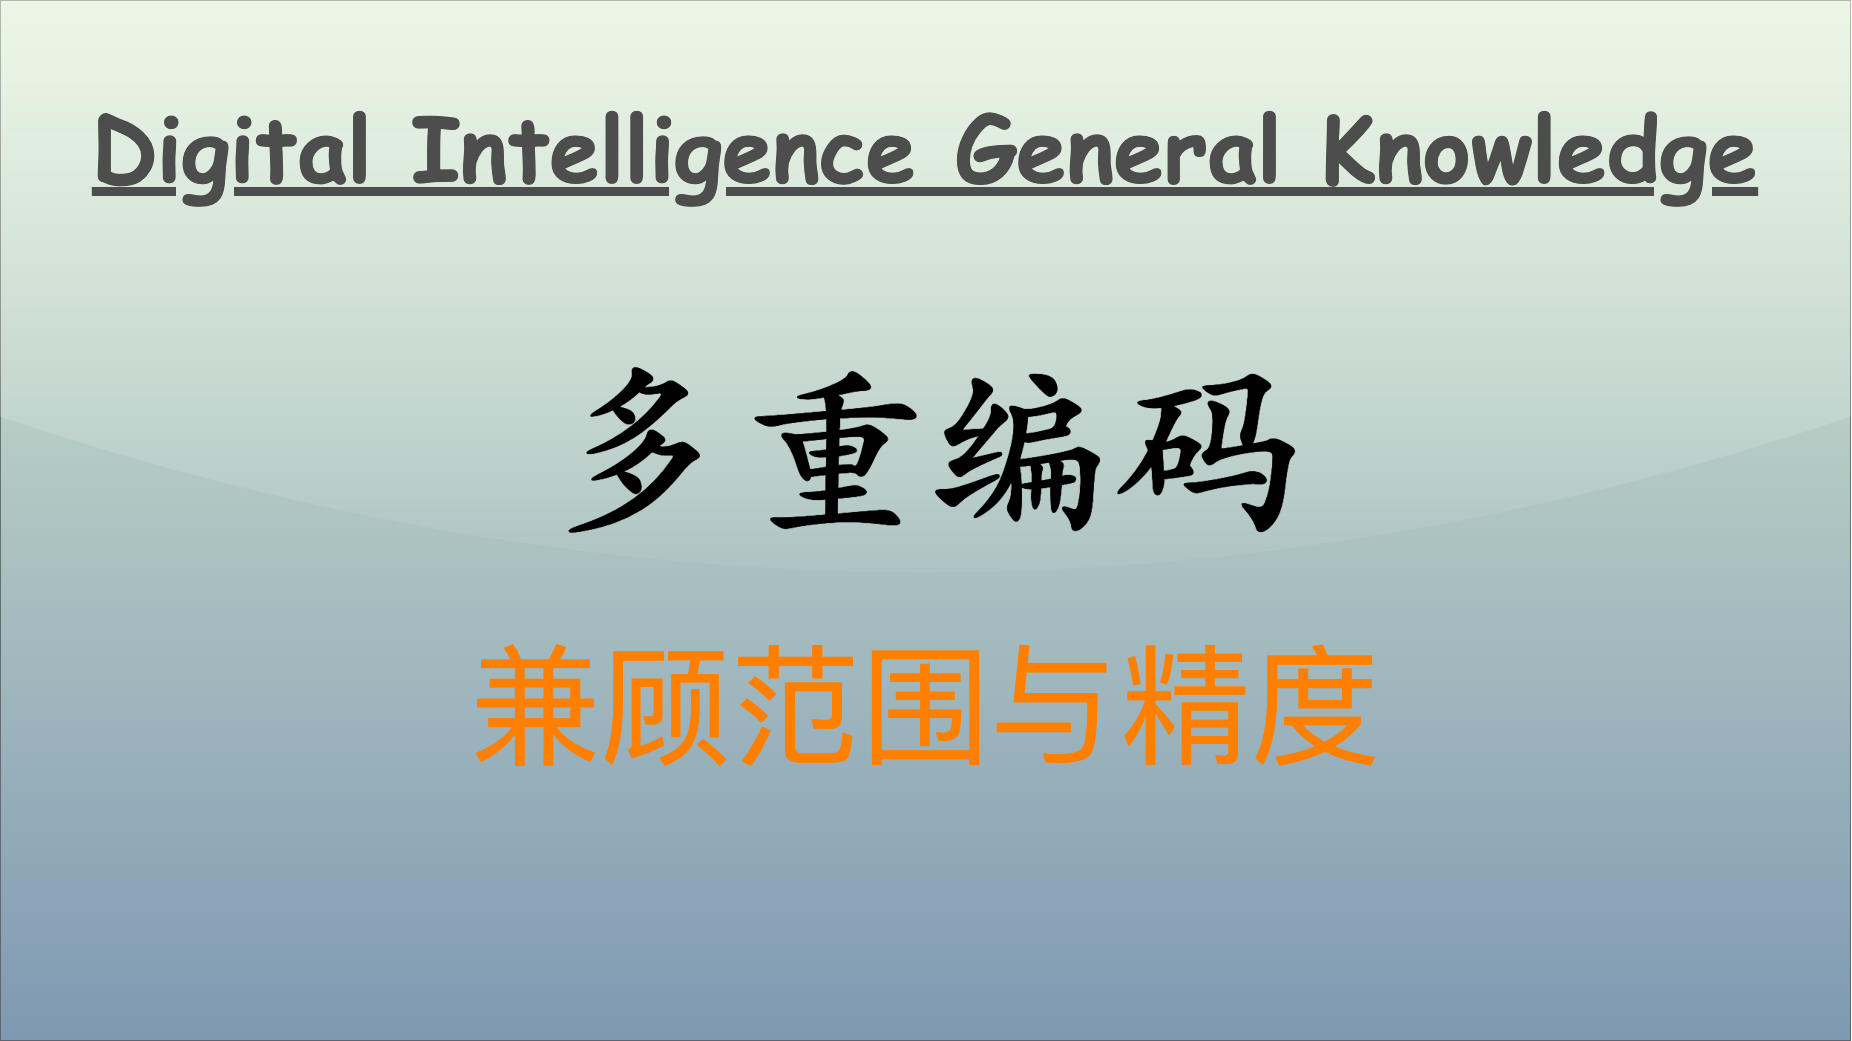

The diagram above was exported from draw.io. Its source (the exported page's mxGraphModel, read from the mxfile embedded in the PNG):
<mxGraphModel dx="1371" dy="1551" grid="1" gridSize="10" guides="1" tooltips="1" connect="1" arrows="1" fold="1" page="1" pageScale="1" pageWidth="1850" pageHeight="1040" math="0" shadow="0">
  <root>
    <mxCell id="0" />
    <mxCell id="1" parent="0" />
    <mxCell id="v5awPFEotDlEYcYJcZ2H-3" value="" style="rounded=0;whiteSpace=wrap;html=1;spacingLeft=470;opacity=50;textOpacity=50;gradientColor=#003366;fillColor=#B9E0A5;glass=1;shadow=0;" parent="1" vertex="1">
      <mxGeometry width="1850" height="1040" as="geometry" />
    </mxCell>
    <mxCell id="v5awPFEotDlEYcYJcZ2H-2" value="&lt;span style=&quot;font-family: 宋体; text-align: left; background-color: initial;&quot;&gt;&lt;font color=&quot;#ff8000&quot;&gt;兼顾范围与精度&lt;/font&gt;&lt;/span&gt;" style="text;html=1;align=center;verticalAlign=middle;resizable=0;points=[];autosize=1;strokeColor=none;fillColor=none;fontSize=130;fontColor=default;" parent="1" vertex="1">
      <mxGeometry x="460" y="620" width="930" height="170" as="geometry" />
    </mxCell>
    <mxCell id="2" value="Digital Intelligence General Knowledge" style="text;align=center;verticalAlign=top;resizable=0;points=[];autosize=1;strokeColor=none;fillColor=none;fontColor=#4D4D4D;fontFamily=Comic Sans MS;rotation=0;rounded=0;labelBackgroundColor=none;labelBorderColor=none;gradientColor=#B3B3B3;textShadow=0;fontSize=90;fontStyle=5;" parent="1" vertex="1">
      <mxGeometry x="80" y="86" width="1690" height="120" as="geometry" />
    </mxCell>
    <mxCell id="3" value="&lt;font size=&quot;1&quot; style=&quot;&quot;&gt;&lt;b style=&quot;&quot;&gt;&lt;span style=&quot;font-size: 190px;&quot;&gt;多重编码&lt;/span&gt;&lt;/b&gt;&lt;/font&gt;" style="text;html=1;align=center;verticalAlign=middle;resizable=0;points=[];autosize=1;strokeColor=none;fillColor=none;fontColor=#000000;fontFamily=Kaiti SC;" parent="1" vertex="1">
      <mxGeometry x="535" y="320" width="780" height="240" as="geometry" />
    </mxCell>
  </root>
</mxGraphModel>